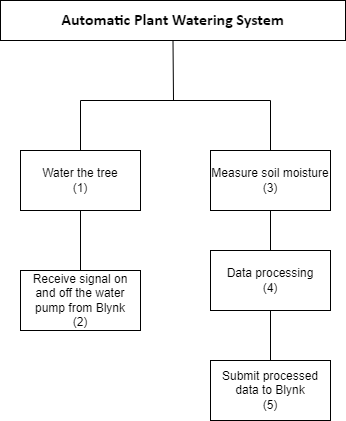

The diagram above was exported from draw.io. Its source (the exported page's mxGraphModel, read from the mxfile embedded in the PNG):
<mxGraphModel dx="1673" dy="925" grid="1" gridSize="10" guides="1" tooltips="1" connect="1" arrows="1" fold="1" page="1" pageScale="1" pageWidth="850" pageHeight="1100" math="0" shadow="0">
  <root>
    <mxCell id="0" />
    <mxCell id="1" parent="0" />
    <mxCell id="Fv4C8wOlYDZbyu_CTD-l-1" value="&lt;b&gt;&lt;span style=&quot;font-size: 12.0pt ; line-height: 115% ; font-family: &amp;#34;calibri&amp;#34; , sans-serif&quot;&gt;Automatic Plant Watering System&lt;/span&gt;&lt;/b&gt;" style="rounded=0;whiteSpace=wrap;html=1;" vertex="1" parent="1">
      <mxGeometry x="240" y="80" width="345" height="40" as="geometry" />
    </mxCell>
    <mxCell id="Fv4C8wOlYDZbyu_CTD-l-2" value="Water the tree&lt;br&gt;(1)" style="rounded=0;whiteSpace=wrap;html=1;" vertex="1" parent="1">
      <mxGeometry x="260" y="230" width="120" height="60" as="geometry" />
    </mxCell>
    <mxCell id="Fv4C8wOlYDZbyu_CTD-l-3" value="Measure soil moisture&lt;br&gt;(3)" style="rounded=0;whiteSpace=wrap;html=1;" vertex="1" parent="1">
      <mxGeometry x="450" y="230" width="120" height="60" as="geometry" />
    </mxCell>
    <mxCell id="Fv4C8wOlYDZbyu_CTD-l-4" value="Submit processed data to Blynk&lt;br&gt;(5)" style="rounded=0;whiteSpace=wrap;html=1;" vertex="1" parent="1">
      <mxGeometry x="450" y="440" width="120" height="60" as="geometry" />
    </mxCell>
    <mxCell id="Fv4C8wOlYDZbyu_CTD-l-7" value="Receive signal on and off the water pump from Blynk&lt;br&gt;(2)" style="rounded=0;whiteSpace=wrap;html=1;" vertex="1" parent="1">
      <mxGeometry x="260" y="350" width="120" height="60" as="geometry" />
    </mxCell>
    <mxCell id="Fv4C8wOlYDZbyu_CTD-l-8" value="" style="endArrow=none;html=1;rounded=0;entryX=0.5;entryY=1;entryDx=0;entryDy=0;" edge="1" parent="1" target="Fv4C8wOlYDZbyu_CTD-l-1">
      <mxGeometry width="50" height="50" relative="1" as="geometry">
        <mxPoint x="413" y="180" as="sourcePoint" />
        <mxPoint x="160" y="140" as="targetPoint" />
      </mxGeometry>
    </mxCell>
    <mxCell id="Fv4C8wOlYDZbyu_CTD-l-9" value="" style="endArrow=none;html=1;rounded=0;exitX=0.5;exitY=0;exitDx=0;exitDy=0;entryX=0.5;entryY=0;entryDx=0;entryDy=0;" edge="1" parent="1" source="Fv4C8wOlYDZbyu_CTD-l-2" target="Fv4C8wOlYDZbyu_CTD-l-3">
      <mxGeometry width="50" height="50" relative="1" as="geometry">
        <mxPoint x="280" y="210" as="sourcePoint" />
        <mxPoint x="500" y="180" as="targetPoint" />
        <Array as="points">
          <mxPoint x="320" y="180" />
          <mxPoint x="510" y="180" />
        </Array>
      </mxGeometry>
    </mxCell>
    <mxCell id="Fv4C8wOlYDZbyu_CTD-l-10" value="" style="endArrow=none;html=1;rounded=0;exitX=0.5;exitY=0;exitDx=0;exitDy=0;entryX=0.5;entryY=1;entryDx=0;entryDy=0;" edge="1" parent="1" source="Fv4C8wOlYDZbyu_CTD-l-6" target="Fv4C8wOlYDZbyu_CTD-l-3">
      <mxGeometry width="50" height="50" relative="1" as="geometry">
        <mxPoint x="510" y="360" as="sourcePoint" />
        <mxPoint x="560" y="310" as="targetPoint" />
        <Array as="points">
          <mxPoint x="510" y="330" />
        </Array>
      </mxGeometry>
    </mxCell>
    <mxCell id="Fv4C8wOlYDZbyu_CTD-l-11" value="" style="endArrow=none;html=1;rounded=0;entryX=0.5;entryY=0;entryDx=0;entryDy=0;startArrow=none;" edge="1" parent="1" source="Fv4C8wOlYDZbyu_CTD-l-6" target="Fv4C8wOlYDZbyu_CTD-l-4">
      <mxGeometry width="50" height="50" relative="1" as="geometry">
        <mxPoint x="510" y="330" as="sourcePoint" />
        <mxPoint x="630" y="330" as="targetPoint" />
      </mxGeometry>
    </mxCell>
    <mxCell id="Fv4C8wOlYDZbyu_CTD-l-12" value="" style="endArrow=none;html=1;rounded=0;exitX=0.5;exitY=0;exitDx=0;exitDy=0;entryX=0.5;entryY=1;entryDx=0;entryDy=0;" edge="1" parent="1" source="Fv4C8wOlYDZbyu_CTD-l-7" target="Fv4C8wOlYDZbyu_CTD-l-2">
      <mxGeometry width="50" height="50" relative="1" as="geometry">
        <mxPoint x="270" y="350" as="sourcePoint" />
        <mxPoint x="320" y="300" as="targetPoint" />
      </mxGeometry>
    </mxCell>
    <mxCell id="Fv4C8wOlYDZbyu_CTD-l-6" value="Data processing&lt;br&gt;(4)" style="rounded=0;whiteSpace=wrap;html=1;" vertex="1" parent="1">
      <mxGeometry x="450" y="330" width="120" height="60" as="geometry" />
    </mxCell>
    <mxCell id="Fv4C8wOlYDZbyu_CTD-l-13" value="" style="endArrow=none;html=1;rounded=0;entryX=0.5;entryY=0;entryDx=0;entryDy=0;" edge="1" parent="1" target="Fv4C8wOlYDZbyu_CTD-l-6">
      <mxGeometry width="50" height="50" relative="1" as="geometry">
        <mxPoint x="510" y="330" as="sourcePoint" />
        <mxPoint x="630" y="510" as="targetPoint" />
      </mxGeometry>
    </mxCell>
  </root>
</mxGraphModel>